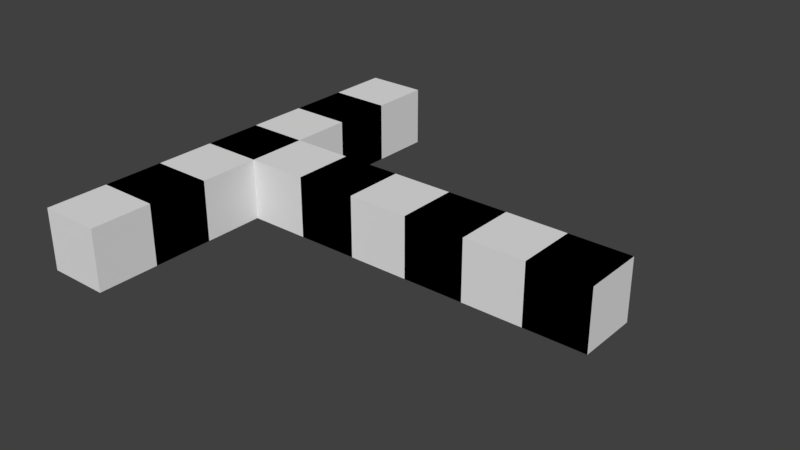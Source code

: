 # Source: corridor.blend  (saved by Blender 2.79.0; exported with 4.5.12 LTS)
import bpy
from mathutils import Matrix  # noqa: F401  (used for matrix-valued properties, if any)

bpy.ops.wm.read_factory_settings(use_empty=True)
scene = bpy.context.scene
scene.name = 'Scene'

# ---- collections
col_collection_1 = bpy.data.collections.new('Collection 1'); scene.collection.children.link(col_collection_1)

# ---- materials (node trees are filled in below, after node groups)
mat_white = bpy.data.materials.new('white')
mat_white.alpha_threshold = 0.0
mat_white.roughness = 0.5
mat_white.line_color = (0.0, 0.0, 0.0, 1.0)
mat_black = bpy.data.materials.new('black')
mat_black.alpha_threshold = 0.0
mat_black.diffuse_color = (0.0, 0.0, 0.0, 1.0)
mat_black.roughness = 0.5

# ---- material node trees
mat_white.use_nodes = True; mat_white.node_tree.nodes.clear()
_N = mat_white.node_tree.nodes; _L = mat_white.node_tree.links
n0 = _N.new('ShaderNodeOutputMaterial'); n0.name = 'Material Output'; n0.location = (300, 300)
n1 = _N.new('ShaderNodeBsdfDiffuse'); n1.name = 'Diffuse BSDF'; n1.location = (10, 300)
_L.new(n1.outputs[0], n0.inputs[0])
n0.is_active_output = True
mat_black.use_nodes = True; mat_black.node_tree.nodes.clear()
_N = mat_black.node_tree.nodes; _L = mat_black.node_tree.links
n0 = _N.new('ShaderNodeOutputMaterial'); n0.name = 'Material Output'; n0.location = (300, 300)
n1 = _N.new('ShaderNodeBsdfDiffuse'); n1.name = 'Diffuse BSDF'; n1.location = (10, 300)
n1.inputs[0].default_value = (0.0, 0.0, 0.0, 1.0)
_L.new(n1.outputs[0], n0.inputs[0])
n0.is_active_output = True

# ---- world
world_world = bpy.data.worlds.new('World'); scene.world = world_world
world_world.color = (0.05088, 0.05088, 0.05088)
world_world.use_sun_shadow = False
world_world.sun_shadow_jitter_overblur = 0.0
world_world.cycles.sampling_method = 'MANUAL'

# ---- meshes
me_corridor = bpy.data.meshes.new('Corridor')
me_corridor.from_pydata([(1.0, 1.0, -1.0), (1.0, -1.0, -1.0), (-1.0, -1.0, -1.0), (-1.0, 1.0, -1.0), (1.0, 1.0, 1.0), (1.0, -1.0, 1.0), (-1.0, -1.0, 1.0), (-1.0, 1.0, 1.0), (3.0, 1.0, -1.0), (3.0, -1.0, -1.0), (3.0, 1.0, 1.0), (3.0, -1.0, 1.0), (5.0, 1.0, -1.0), (5.0, -1.0, -1.0), (5.0, 1.0, 1.0), (5.0, -1.0, 1.0), (7.0, 1.0, -1.0), (7.0, -1.0, -1.0), (7.0, 1.0, 1.0), (7.0, -1.0, 1.0), (-7.0, -1.0, -1.0), (-7.0, 1.0, -1.0), (-7.0, -1.0, 1.0), (-7.0, 1.0, 1.0), (-3.0, -1.0, 1.0), (-5.0, -1.0, 1.0), (-5.0, -1.0, -1.0), (-3.0, -1.0, -1.0), (-3.0, 1.0, 1.0), (-5.0, 1.0, 1.0), (-3.0, 1.0, -1.0), (-5.0, 1.0, -1.0), (-7.0, 7.0, -1.0), (-7.0, 7.0, 1.0), (-5.0, 7.0, 1.0), (-5.0, 7.0, -1.0), (-7.0, 3.0, -1.0), (-7.0, 5.0, -1.0), (-5.0, 5.0, -1.0), (-5.0, 3.0, -1.0), (-5.0, 5.0, 1.0), (-5.0, 3.0, 1.0), (-7.0, 5.0, 1.0), (-7.0, 3.0, 1.0), (-7.0, -1.0, -1.0), (-7.0, -1.0, 1.0), (-5.0, -1.0, 1.0), (-5.0, -1.0, -1.0), (-7.0, -1.0, -1.0), (-7.0, -1.0, 1.0), (-5.0, -1.0, 1.0), (-5.0, -1.0, -1.0), (-7.0, -3.0, -1.0), (-7.0, -3.0, 1.0), (-5.0, -3.0, 1.0), (-5.0, -3.0, -1.0), (-7.0, -5.0, -1.0), (-7.0, -5.0, 1.0), (-5.0, -5.0, 1.0), (-5.0, -5.0, -1.0), (-7.0, -7.0, -1.0), (-7.0, -7.0, 1.0), (-5.0, -7.0, 1.0), (-5.0, -7.0, -1.0)], [], [(0, 1, 2, 3), (4, 7, 6, 5), (4, 5, 11, 10), (1, 5, 6, 2), (22, 20, 44, 45), (4, 0, 3, 7), (11, 9, 13, 15), (5, 1, 9, 11), (0, 4, 10, 8), (1, 0, 8, 9), (14, 15, 19, 18), (9, 8, 12, 13), (10, 11, 15, 14), (8, 10, 14, 12), (16, 18, 19, 17), (12, 14, 18, 16), (15, 13, 17, 19), (13, 12, 16, 17), (20, 22, 23, 21), (25, 29, 23, 22), (38, 37, 32, 35), (31, 26, 20, 21), (3, 2, 27, 30), (30, 27, 26, 31), (7, 3, 30, 28), (28, 30, 31, 29), (6, 7, 28, 24), (24, 28, 29, 25), (2, 6, 24, 27), (27, 24, 25, 26), (34, 35, 32, 33), (40, 38, 35, 34), (42, 40, 34, 33), (37, 42, 33, 32), (21, 23, 43, 36), (36, 43, 42, 37), (23, 29, 41, 43), (43, 41, 40, 42), (29, 31, 39, 41), (41, 39, 38, 40), (31, 21, 36, 39), (39, 36, 37, 38), (47, 46, 50, 51), (26, 25, 46, 47), (20, 26, 47, 44), (25, 22, 45, 46), (48, 51, 55, 52), (46, 45, 49, 50), (44, 47, 51, 48), (45, 44, 48, 49), (52, 55, 59, 56), (49, 48, 52, 53), (51, 50, 54, 55), (50, 49, 53, 54), (59, 58, 62, 63), (53, 52, 56, 57), (55, 54, 58, 59), (54, 53, 57, 58), (63, 62, 61, 60), (58, 57, 61, 62), (56, 59, 63, 60), (57, 56, 60, 61)])
me_corridor.polygons.foreach_set('material_index', [0, 0, 1, 0, 0, 0, 0, 1, 1, 1, 1, 0, 0, 0, 0, 1, 1, 1, 1, 1, 0, 1, 1, 0, 1, 0, 1, 0, 1, 0, 0, 0, 0, 0, 0, 1, 0, 1, 0, 1, 0, 1, 0, 0, 0, 0, 0, 0, 0, 0, 1, 0, 0, 0, 0, 1, 1, 1, 0, 0, 0, 0])
me_corridor.materials.append(mat_white)
me_corridor.materials.append(mat_black)
me_corridor.use_remesh_preserve_volume = False
me_corridor.use_remesh_preserve_attributes = False
me_corridor.use_mirror_vertex_groups = False
me_corridor.update()

# ---- objects
ob_corridor = bpy.data.objects.new('Corridor', me_corridor)

# ---- transforms, parenting, visibility, modifiers, constraints
ob_corridor.location = (0.0, 0.0, 1.0)
ob_corridor.lock_rotations_4d = False
ob_corridor.empty_display_type = 'ARROWS'
ob_corridor.lineart.crease_threshold = 0.0

# ---- collection membership
col_collection_1.objects.link(ob_corridor)

# ---- scene / render settings (as saved in the file)
scene.frame_start = 1; scene.frame_end = 250; scene.frame_set(1)
scene.render.engine = 'CYCLES'
scene.render.resolution_percentage = 50
scene.render.dither_intensity = 0.0
scene.cycles.use_denoising = False
scene.cycles.samples = 128
scene.cycles.sampling_pattern = 'TABULATED_SOBOL'
scene.cycles.use_adaptive_sampling = False
scene.cycles.use_light_tree = False
scene.cycles.blur_glossy = 0.0
scene.cycles.sample_clamp_indirect = 0.0
scene.view_settings.view_transform = 'Standard'
bpy.context.view_layer.update()

# ---- added for rendering (the .blend has no active camera and no usable light): camera, sun
cam_auto = bpy.data.cameras.new('AutoCamera')
cam_auto.lens = 50.0
cam_auto.sensor_width = 36.0
cam_auto.clip_end = 1000.0
ob_auto_camera = bpy.data.objects.new('AutoCamera', cam_auto)
scene.collection.objects.link(ob_auto_camera)
ob_auto_camera.location = (18.4117, -22.0941, 15.7294)
ob_auto_camera.rotation_euler = (1.09748, -7.21219e-08, 0.694738)
scene.camera = ob_auto_camera
light_auto_sun = bpy.data.lights.new('AutoSun', 'SUN')
light_auto_sun.energy = 3.0
light_auto_sun.angle = 0.0523599
ob_auto_sun = bpy.data.objects.new('AutoSun', light_auto_sun)
scene.collection.objects.link(ob_auto_sun)
ob_auto_sun.rotation_euler = (0.872665, 0.174533, 0.523599)
bpy.context.view_layer.update()
